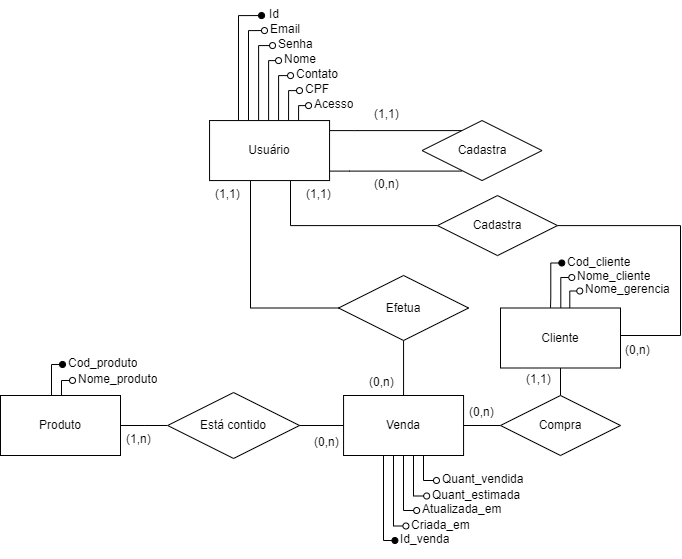

The diagram above was exported from draw.io. Its source (the exported page's mxGraphModel, read from the mxfile embedded in the PNG):
<mxGraphModel dx="880" dy="1645" grid="1" gridSize="10" guides="1" tooltips="1" connect="1" arrows="1" fold="1" page="1" pageScale="1" pageWidth="827" pageHeight="1169" math="0" shadow="0">
  <root>
    <mxCell id="0" />
    <mxCell id="1" parent="0" />
    <mxCell id="ZvvdaWLCCJRqVZiEelSe-1" style="edgeStyle=orthogonalEdgeStyle;rounded=0;orthogonalLoop=1;jettySize=auto;html=1;endArrow=oval;endFill=0;entryX=0;entryY=0.5;entryDx=0;entryDy=0;" parent="1" source="ZvvdaWLCCJRqVZiEelSe-4" target="ZvvdaWLCCJRqVZiEelSe-5" edge="1">
      <mxGeometry relative="1" as="geometry">
        <mxPoint x="363.0599999999998" y="-109.99882352941194" as="targetPoint" />
        <mxPoint x="363.0599999999999" y="-19.939999999999998" as="sourcePoint" />
        <Array as="points">
          <mxPoint x="348" y="-95" />
        </Array>
      </mxGeometry>
    </mxCell>
    <mxCell id="ZvvdaWLCCJRqVZiEelSe-2" style="edgeStyle=orthogonalEdgeStyle;rounded=0;orthogonalLoop=1;jettySize=auto;html=1;exitX=0.35;exitY=0.017;exitDx=0;exitDy=0;exitPerimeter=0;entryX=0;entryY=0.5;entryDx=0;entryDy=0;endArrow=oval;endFill=0;" parent="1" edge="1">
      <mxGeometry relative="1" as="geometry">
        <mxPoint x="372.05999999999995" y="-79.94000000000005" as="targetPoint" />
        <Array as="points">
          <mxPoint x="375.06" y="51.06" />
          <mxPoint x="358.06" y="51.06" />
          <mxPoint x="358.06" y="-79.94" />
        </Array>
        <mxPoint x="375.0599999999999" y="-3.9199999999997885" as="sourcePoint" />
      </mxGeometry>
    </mxCell>
    <mxCell id="ZvvdaWLCCJRqVZiEelSe-3" style="edgeStyle=orthogonalEdgeStyle;rounded=0;orthogonalLoop=1;jettySize=auto;html=1;exitX=0.5;exitY=0;exitDx=0;exitDy=0;endArrow=oval;endFill=0;" parent="1" target="ZvvdaWLCCJRqVZiEelSe-8" edge="1">
      <mxGeometry relative="1" as="geometry">
        <mxPoint x="428.06" y="-14.939999999999998" as="targetPoint" />
        <Array as="points">
          <mxPoint x="368.06" y="10.060000000000002" />
          <mxPoint x="368.06" y="-64.94" />
        </Array>
        <mxPoint x="393.06" y="-4.939999999999998" as="sourcePoint" />
      </mxGeometry>
    </mxCell>
    <mxCell id="LllzQNy00EJXQ4IatX78-1" value="" style="edgeStyle=orthogonalEdgeStyle;rounded=0;orthogonalLoop=1;jettySize=auto;html=1;entryX=0;entryY=0.5;entryDx=0;entryDy=0;endArrow=oval;endFill=1;" edge="1" parent="1">
      <mxGeometry relative="1" as="geometry">
        <mxPoint x="337.9999999999999" y="-4.940000000000055" as="sourcePoint" />
        <mxPoint x="361.05999999999995" y="-109.94000000000005" as="targetPoint" />
        <Array as="points">
          <mxPoint x="338" y="-110" />
        </Array>
      </mxGeometry>
    </mxCell>
    <mxCell id="LllzQNy00EJXQ4IatX78-3" style="edgeStyle=orthogonalEdgeStyle;rounded=0;orthogonalLoop=1;jettySize=auto;html=1;endArrow=oval;endFill=0;" edge="1" parent="1" target="LllzQNy00EJXQ4IatX78-2">
      <mxGeometry relative="1" as="geometry">
        <mxPoint x="378.0600000000001" y="-4.939999999999998" as="sourcePoint" />
        <Array as="points">
          <mxPoint x="378.06" y="-49.94" />
        </Array>
      </mxGeometry>
    </mxCell>
    <mxCell id="LllzQNy00EJXQ4IatX78-5" style="edgeStyle=orthogonalEdgeStyle;rounded=0;orthogonalLoop=1;jettySize=auto;html=1;endArrow=oval;endFill=0;" edge="1" parent="1" target="LllzQNy00EJXQ4IatX78-4">
      <mxGeometry relative="1" as="geometry">
        <mxPoint x="388.0600000000001" y="-4.939999999999998" as="sourcePoint" />
        <Array as="points">
          <mxPoint x="388.06" y="-34.94" />
        </Array>
      </mxGeometry>
    </mxCell>
    <mxCell id="LllzQNy00EJXQ4IatX78-8" style="edgeStyle=orthogonalEdgeStyle;rounded=0;orthogonalLoop=1;jettySize=auto;html=1;endArrow=oval;endFill=0;" edge="1" parent="1" target="LllzQNy00EJXQ4IatX78-6">
      <mxGeometry relative="1" as="geometry">
        <mxPoint x="398.0600000000001" y="-4.939999999999998" as="sourcePoint" />
        <Array as="points">
          <mxPoint x="398.06" y="-19.939999999999998" />
        </Array>
      </mxGeometry>
    </mxCell>
    <mxCell id="LllzQNy00EJXQ4IatX78-11" style="edgeStyle=orthogonalEdgeStyle;rounded=0;orthogonalLoop=1;jettySize=auto;html=1;endArrow=none;endFill=0;" edge="1" parent="1" source="ZvvdaWLCCJRqVZiEelSe-4" target="LllzQNy00EJXQ4IatX78-9">
      <mxGeometry relative="1" as="geometry">
        <Array as="points">
          <mxPoint x="454.06" y="5.060000000000002" />
          <mxPoint x="454.06" y="5.060000000000002" />
        </Array>
      </mxGeometry>
    </mxCell>
    <mxCell id="LllzQNy00EJXQ4IatX78-12" style="edgeStyle=orthogonalEdgeStyle;rounded=0;orthogonalLoop=1;jettySize=auto;html=1;entryX=0.333;entryY=0.842;entryDx=0;entryDy=0;entryPerimeter=0;endArrow=none;endFill=0;" edge="1" parent="1" source="ZvvdaWLCCJRqVZiEelSe-4" target="LllzQNy00EJXQ4IatX78-9">
      <mxGeometry relative="1" as="geometry">
        <Array as="points">
          <mxPoint x="449.06" y="45.06" />
        </Array>
      </mxGeometry>
    </mxCell>
    <mxCell id="LllzQNy00EJXQ4IatX78-13" style="edgeStyle=orthogonalEdgeStyle;rounded=0;orthogonalLoop=1;jettySize=auto;html=1;entryX=0;entryY=0.5;entryDx=0;entryDy=0;endArrow=none;endFill=0;" edge="1" parent="1" source="ZvvdaWLCCJRqVZiEelSe-4" target="pvhSymBm8dEpyMhbNXyS-33">
      <mxGeometry relative="1" as="geometry">
        <Array as="points">
          <mxPoint x="390" y="100" />
        </Array>
      </mxGeometry>
    </mxCell>
    <mxCell id="LllzQNy00EJXQ4IatX78-18" style="edgeStyle=orthogonalEdgeStyle;rounded=0;orthogonalLoop=1;jettySize=auto;html=1;entryX=0;entryY=0.5;entryDx=0;entryDy=0;endArrow=none;endFill=0;" edge="1" parent="1" source="ZvvdaWLCCJRqVZiEelSe-4" target="pvhSymBm8dEpyMhbNXyS-9">
      <mxGeometry relative="1" as="geometry">
        <Array as="points">
          <mxPoint x="350" y="183" />
        </Array>
      </mxGeometry>
    </mxCell>
    <mxCell id="ZvvdaWLCCJRqVZiEelSe-4" value="Usuário" style="rounded=0;whiteSpace=wrap;html=1;" parent="1" vertex="1">
      <mxGeometry x="309.06" y="-4.939999999999998" width="120" height="60" as="geometry" />
    </mxCell>
    <mxCell id="ZvvdaWLCCJRqVZiEelSe-5" value="Email" style="text;strokeColor=none;fillColor=none;spacingLeft=4;spacingRight=4;overflow=hidden;rotatable=0;points=[[0,0.5],[1,0.5]];portConstraint=eastwest;fontSize=12;whiteSpace=wrap;html=1;" parent="1" vertex="1">
      <mxGeometry x="364" y="-109.94" width="60" height="30" as="geometry" />
    </mxCell>
    <mxCell id="ZvvdaWLCCJRqVZiEelSe-7" value="Senha" style="text;strokeColor=none;fillColor=none;spacingLeft=4;spacingRight=4;overflow=hidden;rotatable=0;points=[[0,0.5],[1,0.5]];portConstraint=eastwest;fontSize=12;whiteSpace=wrap;html=1;" parent="1" vertex="1">
      <mxGeometry x="371.5" y="-94.94" width="45" height="30" as="geometry" />
    </mxCell>
    <mxCell id="ZvvdaWLCCJRqVZiEelSe-8" value="Nome" style="text;strokeColor=none;fillColor=none;spacingLeft=4;spacingRight=4;overflow=hidden;rotatable=0;points=[[0,0.5],[1,0.5]];portConstraint=eastwest;fontSize=12;whiteSpace=wrap;html=1;" parent="1" vertex="1">
      <mxGeometry x="378.06" y="-79.94" width="60" height="30" as="geometry" />
    </mxCell>
    <mxCell id="ZvvdaWLCCJRqVZiEelSe-9" value="Id" style="text;strokeColor=none;fillColor=none;spacingLeft=4;spacingRight=4;overflow=hidden;rotatable=0;points=[[0,0.5],[1,0.5]];portConstraint=eastwest;fontSize=12;whiteSpace=wrap;html=1;" parent="1" vertex="1">
      <mxGeometry x="363.06" y="-124.94" width="45" height="30" as="geometry" />
    </mxCell>
    <mxCell id="ZvvdaWLCCJRqVZiEelSe-11" style="edgeStyle=orthogonalEdgeStyle;rounded=0;orthogonalLoop=1;jettySize=auto;html=1;endArrow=oval;endFill=0;" parent="1" target="ZvvdaWLCCJRqVZiEelSe-14" edge="1">
      <mxGeometry relative="1" as="geometry">
        <mxPoint x="671.28" y="155" as="targetPoint" />
        <Array as="points">
          <mxPoint x="669.28" y="165.5" />
        </Array>
        <mxPoint x="669.28" y="182.5" as="sourcePoint" />
      </mxGeometry>
    </mxCell>
    <mxCell id="ZvvdaWLCCJRqVZiEelSe-60" style="edgeStyle=orthogonalEdgeStyle;rounded=0;orthogonalLoop=1;jettySize=auto;html=1;endArrow=none;endFill=0;startArrow=none;startFill=0;entryX=0.5;entryY=0;entryDx=0;entryDy=0;" parent="1" source="ZvvdaWLCCJRqVZiEelSe-13" target="pvhSymBm8dEpyMhbNXyS-11" edge="1">
      <mxGeometry relative="1" as="geometry">
        <mxPoint x="660" y="280" as="targetPoint" />
        <Array as="points" />
      </mxGeometry>
    </mxCell>
    <mxCell id="LllzQNy00EJXQ4IatX78-15" style="edgeStyle=orthogonalEdgeStyle;rounded=0;orthogonalLoop=1;jettySize=auto;html=1;entryX=0;entryY=0.5;entryDx=0;entryDy=0;endArrow=oval;endFill=0;" edge="1" parent="1" target="ZvvdaWLCCJRqVZiEelSe-16">
      <mxGeometry relative="1" as="geometry">
        <mxPoint x="660.3043902439026" y="182.5" as="sourcePoint" />
        <Array as="points">
          <mxPoint x="660.28" y="152.5" />
          <mxPoint x="671.28" y="152.5" />
        </Array>
      </mxGeometry>
    </mxCell>
    <mxCell id="ZvvdaWLCCJRqVZiEelSe-13" value="Cliente" style="rounded=0;whiteSpace=wrap;html=1;" parent="1" vertex="1">
      <mxGeometry x="600" y="182.5" width="120" height="60" as="geometry" />
    </mxCell>
    <mxCell id="ZvvdaWLCCJRqVZiEelSe-14" value="Nome_gerencia" style="text;strokeColor=none;fillColor=none;spacingLeft=4;spacingRight=4;overflow=hidden;rotatable=0;points=[[0,0.5],[1,0.5]];portConstraint=eastwest;fontSize=12;whiteSpace=wrap;html=1;" parent="1" vertex="1">
      <mxGeometry x="679.28" y="150" width="100" height="30" as="geometry" />
    </mxCell>
    <mxCell id="ZvvdaWLCCJRqVZiEelSe-15" value="" style="endArrow=none;html=1;rounded=0;startArrow=oval;startFill=1;entryX=0.381;entryY=-0.003;entryDx=0;entryDy=0;entryPerimeter=0;" parent="1" source="ZvvdaWLCCJRqVZiEelSe-18" edge="1">
      <mxGeometry relative="1" as="geometry">
        <mxPoint x="660.28" y="110" as="sourcePoint" />
        <mxPoint x="650" y="182.31999999999994" as="targetPoint" />
        <Array as="points">
          <mxPoint x="650.28" y="137.5" />
          <mxPoint x="650.28" y="172.5" />
        </Array>
      </mxGeometry>
    </mxCell>
    <mxCell id="ZvvdaWLCCJRqVZiEelSe-16" value="Nome_cliente" style="text;strokeColor=none;fillColor=none;spacingLeft=4;spacingRight=4;overflow=hidden;rotatable=0;points=[[0,0.5],[1,0.5]];portConstraint=eastwest;fontSize=12;whiteSpace=wrap;html=1;" parent="1" vertex="1">
      <mxGeometry x="671.28" y="137" width="85" height="30" as="geometry" />
    </mxCell>
    <mxCell id="ZvvdaWLCCJRqVZiEelSe-18" value="Cod_cliente" style="text;strokeColor=none;fillColor=none;spacingLeft=4;spacingRight=4;overflow=hidden;rotatable=0;points=[[0,0.5],[1,0.5]];portConstraint=eastwest;fontSize=12;whiteSpace=wrap;html=1;" parent="1" vertex="1">
      <mxGeometry x="661.28" y="122.5" width="75" height="30" as="geometry" />
    </mxCell>
    <mxCell id="LllzQNy00EJXQ4IatX78-39" style="edgeStyle=orthogonalEdgeStyle;rounded=0;orthogonalLoop=1;jettySize=auto;html=1;exitX=0.25;exitY=0;exitDx=0;exitDy=0;entryX=0;entryY=0.5;entryDx=0;entryDy=0;endArrow=oval;endFill=0;" edge="1" parent="1" target="LllzQNy00EJXQ4IatX78-38">
      <mxGeometry relative="1" as="geometry">
        <mxPoint x="121.01999999999987" y="259.96000000000026" as="targetPoint" />
        <mxPoint x="151.02" y="269.96000000000004" as="sourcePoint" />
        <Array as="points">
          <mxPoint x="161.02" y="269.96000000000004" />
          <mxPoint x="161.02" y="254.95999999999998" />
        </Array>
      </mxGeometry>
    </mxCell>
    <mxCell id="LllzQNy00EJXQ4IatX78-40" style="edgeStyle=orthogonalEdgeStyle;rounded=0;orthogonalLoop=1;jettySize=auto;html=1;entryX=0;entryY=0.5;entryDx=0;entryDy=0;endArrow=oval;endFill=1;" edge="1" parent="1" target="LllzQNy00EJXQ4IatX78-37">
      <mxGeometry relative="1" as="geometry">
        <mxPoint x="150.9956097560977" y="269.96000000000004" as="sourcePoint" />
        <Array as="points">
          <mxPoint x="151.02" y="238.95999999999998" />
        </Array>
      </mxGeometry>
    </mxCell>
    <mxCell id="ZvvdaWLCCJRqVZiEelSe-49" value="Produto" style="rounded=0;whiteSpace=wrap;html=1;" parent="1" vertex="1">
      <mxGeometry x="100" y="270" width="120" height="60" as="geometry" />
    </mxCell>
    <mxCell id="pvhSymBm8dEpyMhbNXyS-2" value="Id_venda" style="text;strokeColor=none;fillColor=none;spacingLeft=4;spacingRight=4;overflow=hidden;rotatable=0;points=[[0,0.5],[1,0.5]];portConstraint=eastwest;fontSize=12;whiteSpace=wrap;html=1;" parent="1" vertex="1">
      <mxGeometry x="494.42" y="400" width="75" height="30" as="geometry" />
    </mxCell>
    <mxCell id="pvhSymBm8dEpyMhbNXyS-3" value="Criada_em" style="text;strokeColor=none;fillColor=none;spacingLeft=4;spacingRight=4;overflow=hidden;rotatable=0;points=[[0,0.5],[1,0.5]];portConstraint=eastwest;fontSize=12;whiteSpace=wrap;html=1;" parent="1" vertex="1">
      <mxGeometry x="505.42" y="385.5" width="75" height="30" as="geometry" />
    </mxCell>
    <mxCell id="pvhSymBm8dEpyMhbNXyS-4" value="Atualizada_em" style="text;strokeColor=none;fillColor=none;spacingLeft=4;spacingRight=4;overflow=hidden;rotatable=0;points=[[0,0.5],[1,0.5]];portConstraint=eastwest;fontSize=12;whiteSpace=wrap;html=1;" parent="1" vertex="1">
      <mxGeometry x="516.17" y="370" width="90" height="30" as="geometry" />
    </mxCell>
    <mxCell id="LllzQNy00EJXQ4IatX78-19" style="edgeStyle=orthogonalEdgeStyle;rounded=0;orthogonalLoop=1;jettySize=auto;html=1;endArrow=none;endFill=0;entryX=0.5;entryY=0;entryDx=0;entryDy=0;" edge="1" parent="1" source="pvhSymBm8dEpyMhbNXyS-9" target="LllzQNy00EJXQ4IatX78-24">
      <mxGeometry relative="1" as="geometry">
        <mxPoint x="503.0526315789473" y="270.00368421052644" as="targetPoint" />
      </mxGeometry>
    </mxCell>
    <mxCell id="pvhSymBm8dEpyMhbNXyS-9" value="Efetua" style="shape=rhombus;perimeter=rhombusPerimeter;whiteSpace=wrap;html=1;align=center;" parent="1" vertex="1">
      <mxGeometry x="438.06" y="150" width="130" height="65" as="geometry" />
    </mxCell>
    <mxCell id="LllzQNy00EJXQ4IatX78-44" style="edgeStyle=orthogonalEdgeStyle;rounded=0;orthogonalLoop=1;jettySize=auto;html=1;endArrow=none;endFill=0;" edge="1" parent="1" source="pvhSymBm8dEpyMhbNXyS-11" target="LllzQNy00EJXQ4IatX78-24">
      <mxGeometry relative="1" as="geometry" />
    </mxCell>
    <mxCell id="pvhSymBm8dEpyMhbNXyS-11" value="Compra" style="shape=rhombus;perimeter=rhombusPerimeter;whiteSpace=wrap;html=1;align=center;" parent="1" vertex="1">
      <mxGeometry x="600" y="270" width="120" height="60" as="geometry" />
    </mxCell>
    <mxCell id="LllzQNy00EJXQ4IatX78-36" style="edgeStyle=orthogonalEdgeStyle;rounded=0;orthogonalLoop=1;jettySize=auto;html=1;entryX=1;entryY=0.5;entryDx=0;entryDy=0;endArrow=none;endFill=0;" edge="1" parent="1" source="pvhSymBm8dEpyMhbNXyS-29" target="ZvvdaWLCCJRqVZiEelSe-49">
      <mxGeometry relative="1" as="geometry" />
    </mxCell>
    <mxCell id="pvhSymBm8dEpyMhbNXyS-29" value="Está contido" style="shape=rhombus;perimeter=rhombusPerimeter;whiteSpace=wrap;html=1;align=center;" parent="1" vertex="1">
      <mxGeometry x="267.12" y="267.03" width="131.88" height="65.94" as="geometry" />
    </mxCell>
    <mxCell id="LllzQNy00EJXQ4IatX78-14" style="edgeStyle=orthogonalEdgeStyle;rounded=0;orthogonalLoop=1;jettySize=auto;html=1;entryX=1;entryY=0.5;entryDx=0;entryDy=0;endArrow=none;endFill=0;" edge="1" parent="1" source="pvhSymBm8dEpyMhbNXyS-33" target="ZvvdaWLCCJRqVZiEelSe-13">
      <mxGeometry relative="1" as="geometry">
        <Array as="points">
          <mxPoint x="780" y="100" />
          <mxPoint x="780" y="210" />
          <mxPoint x="720" y="210" />
        </Array>
      </mxGeometry>
    </mxCell>
    <mxCell id="pvhSymBm8dEpyMhbNXyS-33" value="Cadastra" style="shape=rhombus;perimeter=rhombusPerimeter;whiteSpace=wrap;html=1;align=center;" parent="1" vertex="1">
      <mxGeometry x="537" y="70.06" width="120" height="60" as="geometry" />
    </mxCell>
    <mxCell id="pvhSymBm8dEpyMhbNXyS-38" value="Quant_estimada" style="text;strokeColor=none;fillColor=none;spacingLeft=4;spacingRight=4;overflow=hidden;rotatable=0;points=[[0,0.5],[1,0.5]];portConstraint=eastwest;fontSize=12;whiteSpace=wrap;html=1;" parent="1" vertex="1">
      <mxGeometry x="526.17" y="355.5" width="102.5" height="30" as="geometry" />
    </mxCell>
    <mxCell id="pvhSymBm8dEpyMhbNXyS-39" value="Quant_vendida" style="text;strokeColor=none;fillColor=none;spacingLeft=4;spacingRight=4;overflow=hidden;rotatable=0;points=[[0,0.5],[1,0.5]];portConstraint=eastwest;fontSize=12;whiteSpace=wrap;html=1;" parent="1" vertex="1">
      <mxGeometry x="535.98" y="340" width="105" height="30" as="geometry" />
    </mxCell>
    <mxCell id="LllzQNy00EJXQ4IatX78-2" value="Contato" style="text;strokeColor=none;fillColor=none;spacingLeft=4;spacingRight=4;overflow=hidden;rotatable=0;points=[[0,0.5],[1,0.5]];portConstraint=eastwest;fontSize=12;whiteSpace=wrap;html=1;" vertex="1" parent="1">
      <mxGeometry x="390.06" y="-64.94" width="60" height="30" as="geometry" />
    </mxCell>
    <mxCell id="LllzQNy00EJXQ4IatX78-4" value="CPF" style="text;strokeColor=none;fillColor=none;spacingLeft=4;spacingRight=4;overflow=hidden;rotatable=0;points=[[0,0.5],[1,0.5]];portConstraint=eastwest;fontSize=12;whiteSpace=wrap;html=1;" vertex="1" parent="1">
      <mxGeometry x="399" y="-49.94" width="60" height="30" as="geometry" />
    </mxCell>
    <mxCell id="LllzQNy00EJXQ4IatX78-6" value="Acesso" style="text;strokeColor=none;fillColor=none;spacingLeft=4;spacingRight=4;overflow=hidden;rotatable=0;points=[[0,0.5],[1,0.5]];portConstraint=eastwest;fontSize=12;whiteSpace=wrap;html=1;" vertex="1" parent="1">
      <mxGeometry x="408.06" y="-34.94" width="60" height="30" as="geometry" />
    </mxCell>
    <mxCell id="LllzQNy00EJXQ4IatX78-9" value="Cadastra" style="shape=rhombus;perimeter=rhombusPerimeter;whiteSpace=wrap;html=1;align=center;" vertex="1" parent="1">
      <mxGeometry x="521.53" y="-4.939999999999998" width="120" height="60" as="geometry" />
    </mxCell>
    <mxCell id="LllzQNy00EJXQ4IatX78-29" style="edgeStyle=orthogonalEdgeStyle;rounded=0;orthogonalLoop=1;jettySize=auto;html=1;entryX=0;entryY=0.5;entryDx=0;entryDy=0;endArrow=oval;endFill=1;" edge="1" parent="1" target="pvhSymBm8dEpyMhbNXyS-2">
      <mxGeometry relative="1" as="geometry">
        <mxPoint x="483.00439024390255" y="330" as="sourcePoint" />
        <Array as="points">
          <mxPoint x="482.98" y="415" />
        </Array>
      </mxGeometry>
    </mxCell>
    <mxCell id="LllzQNy00EJXQ4IatX78-30" style="edgeStyle=orthogonalEdgeStyle;rounded=0;orthogonalLoop=1;jettySize=auto;html=1;entryX=0;entryY=0.5;entryDx=0;entryDy=0;endArrow=oval;endFill=0;" edge="1" parent="1" target="pvhSymBm8dEpyMhbNXyS-3">
      <mxGeometry relative="1" as="geometry">
        <mxPoint x="493.00439024390255" y="330" as="sourcePoint" />
        <Array as="points">
          <mxPoint x="492.98" y="401" />
        </Array>
      </mxGeometry>
    </mxCell>
    <mxCell id="LllzQNy00EJXQ4IatX78-31" style="edgeStyle=orthogonalEdgeStyle;rounded=0;orthogonalLoop=1;jettySize=auto;html=1;entryX=0;entryY=0.5;entryDx=0;entryDy=0;endArrow=oval;endFill=0;" edge="1" parent="1" target="pvhSymBm8dEpyMhbNXyS-4">
      <mxGeometry relative="1" as="geometry">
        <mxPoint x="503.00439024390255" y="330" as="sourcePoint" />
        <Array as="points">
          <mxPoint x="502.98" y="385" />
        </Array>
      </mxGeometry>
    </mxCell>
    <mxCell id="LllzQNy00EJXQ4IatX78-32" style="edgeStyle=orthogonalEdgeStyle;rounded=0;orthogonalLoop=1;jettySize=auto;html=1;entryX=0;entryY=0.5;entryDx=0;entryDy=0;endArrow=oval;endFill=0;" edge="1" parent="1" target="pvhSymBm8dEpyMhbNXyS-38">
      <mxGeometry relative="1" as="geometry">
        <mxPoint x="513.0043902439025" y="330" as="sourcePoint" />
        <Array as="points">
          <mxPoint x="512.98" y="371" />
        </Array>
      </mxGeometry>
    </mxCell>
    <mxCell id="LllzQNy00EJXQ4IatX78-33" style="edgeStyle=orthogonalEdgeStyle;rounded=0;orthogonalLoop=1;jettySize=auto;html=1;endArrow=oval;endFill=0;" edge="1" parent="1" target="pvhSymBm8dEpyMhbNXyS-39">
      <mxGeometry relative="1" as="geometry">
        <mxPoint x="523.0043902439025" y="330" as="sourcePoint" />
        <Array as="points">
          <mxPoint x="522.98" y="355" />
        </Array>
      </mxGeometry>
    </mxCell>
    <mxCell id="LllzQNy00EJXQ4IatX78-34" style="edgeStyle=orthogonalEdgeStyle;rounded=0;orthogonalLoop=1;jettySize=auto;html=1;entryX=1;entryY=0.5;entryDx=0;entryDy=0;endArrow=none;endFill=0;" edge="1" parent="1" source="LllzQNy00EJXQ4IatX78-24" target="pvhSymBm8dEpyMhbNXyS-29">
      <mxGeometry relative="1" as="geometry" />
    </mxCell>
    <mxCell id="LllzQNy00EJXQ4IatX78-24" value="Venda" style="rounded=0;whiteSpace=wrap;html=1;" vertex="1" parent="1">
      <mxGeometry x="443.06" y="270" width="120" height="60" as="geometry" />
    </mxCell>
    <mxCell id="LllzQNy00EJXQ4IatX78-37" value="Cod_produto" style="text;strokeColor=none;fillColor=none;spacingLeft=4;spacingRight=4;overflow=hidden;rotatable=0;points=[[0,0.5],[1,0.5]];portConstraint=eastwest;fontSize=12;whiteSpace=wrap;html=1;" vertex="1" parent="1">
      <mxGeometry x="162.02" y="223.95999999999998" width="105" height="30" as="geometry" />
    </mxCell>
    <mxCell id="LllzQNy00EJXQ4IatX78-38" value="Nome_produto" style="text;strokeColor=none;fillColor=none;spacingLeft=4;spacingRight=4;overflow=hidden;rotatable=0;points=[[0,0.5],[1,0.5]];portConstraint=eastwest;fontSize=12;whiteSpace=wrap;html=1;" vertex="1" parent="1">
      <mxGeometry x="172.02" y="239.95999999999998" width="105" height="30" as="geometry" />
    </mxCell>
    <mxCell id="LllzQNy00EJXQ4IatX78-46" value="(1,1)" style="text;strokeColor=none;fillColor=none;spacingLeft=4;spacingRight=4;overflow=hidden;rotatable=0;points=[[0,0.5],[1,0.5]];portConstraint=eastwest;fontSize=12;whiteSpace=wrap;html=1;" vertex="1" parent="1">
      <mxGeometry x="309" y="55.059999999999974" width="105" height="30" as="geometry" />
    </mxCell>
    <mxCell id="LllzQNy00EJXQ4IatX78-48" value="(0,n)" style="text;strokeColor=none;fillColor=none;spacingLeft=4;spacingRight=4;overflow=hidden;rotatable=0;points=[[0,0.5],[1,0.5]];portConstraint=eastwest;fontSize=12;whiteSpace=wrap;html=1;" vertex="1" parent="1">
      <mxGeometry x="463.06" y="242.5" width="36.94" height="30" as="geometry" />
    </mxCell>
    <mxCell id="LllzQNy00EJXQ4IatX78-49" value="(1,1)" style="text;strokeColor=none;fillColor=none;spacingLeft=4;spacingRight=4;overflow=hidden;rotatable=0;points=[[0,0.5],[1,0.5]];portConstraint=eastwest;fontSize=12;whiteSpace=wrap;html=1;" vertex="1" parent="1">
      <mxGeometry x="400" y="55.06" width="36.94" height="30" as="geometry" />
    </mxCell>
    <mxCell id="LllzQNy00EJXQ4IatX78-50" value="(0,n)" style="text;strokeColor=none;fillColor=none;spacingLeft=4;spacingRight=4;overflow=hidden;rotatable=0;points=[[0,0.5],[1,0.5]];portConstraint=eastwest;fontSize=12;whiteSpace=wrap;html=1;" vertex="1" parent="1">
      <mxGeometry x="719.34" y="210.99999999999997" width="36.94" height="30" as="geometry" />
    </mxCell>
    <mxCell id="LllzQNy00EJXQ4IatX78-51" value="(0,n)" style="text;strokeColor=none;fillColor=none;spacingLeft=4;spacingRight=4;overflow=hidden;rotatable=0;points=[[0,0.5],[1,0.5]];portConstraint=eastwest;fontSize=12;whiteSpace=wrap;html=1;" vertex="1" parent="1">
      <mxGeometry x="408.06" y="302.97" width="36.94" height="30" as="geometry" />
    </mxCell>
    <mxCell id="LllzQNy00EJXQ4IatX78-52" value="(1,n)" style="text;strokeColor=none;fillColor=none;spacingLeft=4;spacingRight=4;overflow=hidden;rotatable=0;points=[[0,0.5],[1,0.5]];portConstraint=eastwest;fontSize=12;whiteSpace=wrap;html=1;" vertex="1" parent="1">
      <mxGeometry x="220" y="300" width="36.94" height="30" as="geometry" />
    </mxCell>
    <mxCell id="LllzQNy00EJXQ4IatX78-53" value="(0,n)" style="text;strokeColor=none;fillColor=none;spacingLeft=4;spacingRight=4;overflow=hidden;rotatable=0;points=[[0,0.5],[1,0.5]];portConstraint=eastwest;fontSize=12;whiteSpace=wrap;html=1;" vertex="1" parent="1">
      <mxGeometry x="563.06" y="272.5" width="36.94" height="30" as="geometry" />
    </mxCell>
    <mxCell id="LllzQNy00EJXQ4IatX78-54" value="(1,1)" style="text;strokeColor=none;fillColor=none;spacingLeft=4;spacingRight=4;overflow=hidden;rotatable=0;points=[[0,0.5],[1,0.5]];portConstraint=eastwest;fontSize=12;whiteSpace=wrap;html=1;" vertex="1" parent="1">
      <mxGeometry x="620.06" y="239.96" width="36.94" height="30" as="geometry" />
    </mxCell>
    <mxCell id="LllzQNy00EJXQ4IatX78-57" value="(1,1)" style="text;strokeColor=none;fillColor=none;spacingLeft=4;spacingRight=4;overflow=hidden;rotatable=0;points=[[0,0.5],[1,0.5]];portConstraint=eastwest;fontSize=12;whiteSpace=wrap;html=1;" vertex="1" parent="1">
      <mxGeometry x="468.48" y="-25" width="36.94" height="30" as="geometry" />
    </mxCell>
    <mxCell id="LllzQNy00EJXQ4IatX78-58" value="(0,n)" style="text;strokeColor=none;fillColor=none;spacingLeft=4;spacingRight=4;overflow=hidden;rotatable=0;points=[[0,0.5],[1,0.5]];portConstraint=eastwest;fontSize=12;whiteSpace=wrap;html=1;" vertex="1" parent="1">
      <mxGeometry x="468.48" y="45.06" width="36.94" height="30" as="geometry" />
    </mxCell>
  </root>
</mxGraphModel>